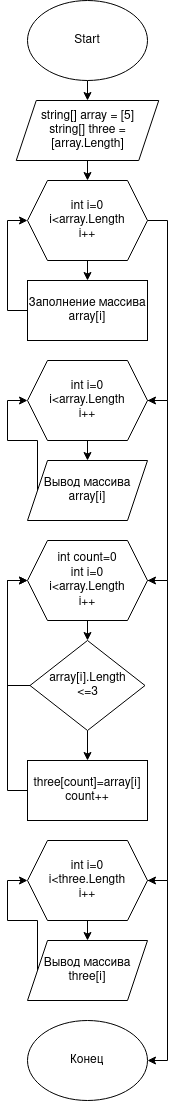

The diagram above was exported from draw.io. Its source (the exported page's mxGraphModel, read from the mxfile embedded in the PNG):
<mxGraphModel dx="1046" dy="483" grid="1" gridSize="10" guides="1" tooltips="1" connect="1" arrows="1" fold="1" page="1" pageScale="1" pageWidth="850" pageHeight="1100" math="0" shadow="0">
  <root>
    <mxCell id="0" />
    <mxCell id="1" parent="0" />
    <mxCell id="Jv7CwJYWNE7ylfZc_ZuH-8" style="edgeStyle=orthogonalEdgeStyle;rounded=0;orthogonalLoop=1;jettySize=auto;html=1;exitX=0;exitY=0.5;exitDx=0;exitDy=0;entryX=0;entryY=0.5;entryDx=0;entryDy=0;" edge="1" parent="1" source="Jv7CwJYWNE7ylfZc_ZuH-1" target="Jv7CwJYWNE7ylfZc_ZuH-4">
      <mxGeometry relative="1" as="geometry" />
    </mxCell>
    <mxCell id="Jv7CwJYWNE7ylfZc_ZuH-1" value="&lt;div&gt;Заполнение массива &lt;br&gt;&lt;/div&gt;&lt;div&gt;array[i]&lt;/div&gt;" style="rounded=0;whiteSpace=wrap;html=1;" vertex="1" parent="1">
      <mxGeometry x="305" y="280" width="120" height="60" as="geometry" />
    </mxCell>
    <mxCell id="Jv7CwJYWNE7ylfZc_ZuH-6" style="edgeStyle=orthogonalEdgeStyle;rounded=0;orthogonalLoop=1;jettySize=auto;html=1;exitX=0.5;exitY=1;exitDx=0;exitDy=0;entryX=0.5;entryY=0;entryDx=0;entryDy=0;" edge="1" parent="1" source="Jv7CwJYWNE7ylfZc_ZuH-2" target="Jv7CwJYWNE7ylfZc_ZuH-4">
      <mxGeometry relative="1" as="geometry" />
    </mxCell>
    <mxCell id="Jv7CwJYWNE7ylfZc_ZuH-2" value="&lt;div&gt;string[] array = [5]&lt;br&gt;&lt;/div&gt;&lt;div&gt;string[] three = [array.Length]&lt;br&gt;&lt;/div&gt;" style="shape=parallelogram;perimeter=parallelogramPerimeter;whiteSpace=wrap;html=1;fixedSize=1;" vertex="1" parent="1">
      <mxGeometry x="293.75" y="100" width="142.5" height="60" as="geometry" />
    </mxCell>
    <mxCell id="Jv7CwJYWNE7ylfZc_ZuH-5" style="edgeStyle=orthogonalEdgeStyle;rounded=0;orthogonalLoop=1;jettySize=auto;html=1;exitX=0.5;exitY=1;exitDx=0;exitDy=0;entryX=0.5;entryY=0;entryDx=0;entryDy=0;" edge="1" parent="1" source="Jv7CwJYWNE7ylfZc_ZuH-3" target="Jv7CwJYWNE7ylfZc_ZuH-2">
      <mxGeometry relative="1" as="geometry" />
    </mxCell>
    <mxCell id="Jv7CwJYWNE7ylfZc_ZuH-3" value="Start" style="ellipse;whiteSpace=wrap;html=1;" vertex="1" parent="1">
      <mxGeometry x="305" width="120" height="80" as="geometry" />
    </mxCell>
    <mxCell id="Jv7CwJYWNE7ylfZc_ZuH-7" style="edgeStyle=orthogonalEdgeStyle;rounded=0;orthogonalLoop=1;jettySize=auto;html=1;exitX=0.5;exitY=1;exitDx=0;exitDy=0;entryX=0.5;entryY=0;entryDx=0;entryDy=0;" edge="1" parent="1" source="Jv7CwJYWNE7ylfZc_ZuH-4" target="Jv7CwJYWNE7ylfZc_ZuH-1">
      <mxGeometry relative="1" as="geometry" />
    </mxCell>
    <mxCell id="Jv7CwJYWNE7ylfZc_ZuH-16" style="edgeStyle=orthogonalEdgeStyle;rounded=0;orthogonalLoop=1;jettySize=auto;html=1;exitX=1;exitY=0.5;exitDx=0;exitDy=0;entryX=1;entryY=0.5;entryDx=0;entryDy=0;" edge="1" parent="1" source="Jv7CwJYWNE7ylfZc_ZuH-4" target="Jv7CwJYWNE7ylfZc_ZuH-15">
      <mxGeometry relative="1" as="geometry" />
    </mxCell>
    <mxCell id="Jv7CwJYWNE7ylfZc_ZuH-4" value="&lt;div&gt;int i=0&lt;/div&gt;&lt;div&gt;i&amp;lt;array.Length&lt;/div&gt;&lt;div&gt;i++&lt;br&gt;&lt;/div&gt;" style="shape=hexagon;perimeter=hexagonPerimeter2;whiteSpace=wrap;html=1;fixedSize=1;" vertex="1" parent="1">
      <mxGeometry x="305" y="180" width="120" height="80" as="geometry" />
    </mxCell>
    <mxCell id="Jv7CwJYWNE7ylfZc_ZuH-18" style="edgeStyle=orthogonalEdgeStyle;rounded=0;orthogonalLoop=1;jettySize=auto;html=1;exitX=0.5;exitY=1;exitDx=0;exitDy=0;entryX=0.5;entryY=0;entryDx=0;entryDy=0;" edge="1" parent="1" source="Jv7CwJYWNE7ylfZc_ZuH-15" target="Jv7CwJYWNE7ylfZc_ZuH-17">
      <mxGeometry relative="1" as="geometry" />
    </mxCell>
    <mxCell id="Jv7CwJYWNE7ylfZc_ZuH-22" style="edgeStyle=orthogonalEdgeStyle;rounded=0;orthogonalLoop=1;jettySize=auto;html=1;exitX=1;exitY=0.5;exitDx=0;exitDy=0;entryX=1;entryY=0.5;entryDx=0;entryDy=0;" edge="1" parent="1" source="Jv7CwJYWNE7ylfZc_ZuH-15" target="Jv7CwJYWNE7ylfZc_ZuH-20">
      <mxGeometry relative="1" as="geometry" />
    </mxCell>
    <mxCell id="Jv7CwJYWNE7ylfZc_ZuH-15" value="&lt;div&gt;int i=0&lt;/div&gt;&lt;div&gt;i&amp;lt;array.Length&lt;/div&gt;&lt;div&gt;i++&lt;br&gt;&lt;/div&gt;" style="shape=hexagon;perimeter=hexagonPerimeter2;whiteSpace=wrap;html=1;fixedSize=1;" vertex="1" parent="1">
      <mxGeometry x="305" y="360" width="120" height="80" as="geometry" />
    </mxCell>
    <mxCell id="Jv7CwJYWNE7ylfZc_ZuH-19" style="edgeStyle=orthogonalEdgeStyle;rounded=0;orthogonalLoop=1;jettySize=auto;html=1;exitX=0;exitY=0.5;exitDx=0;exitDy=0;entryX=0;entryY=0.5;entryDx=0;entryDy=0;" edge="1" parent="1" source="Jv7CwJYWNE7ylfZc_ZuH-17" target="Jv7CwJYWNE7ylfZc_ZuH-15">
      <mxGeometry relative="1" as="geometry" />
    </mxCell>
    <mxCell id="Jv7CwJYWNE7ylfZc_ZuH-17" value="&lt;div&gt;Вывод массива&lt;br&gt;&lt;/div&gt;&lt;div&gt;array[i]&lt;br&gt;&lt;/div&gt;" style="shape=parallelogram;perimeter=parallelogramPerimeter;whiteSpace=wrap;html=1;fixedSize=1;" vertex="1" parent="1">
      <mxGeometry x="305" y="460" width="120" height="60" as="geometry" />
    </mxCell>
    <mxCell id="Jv7CwJYWNE7ylfZc_ZuH-26" style="edgeStyle=orthogonalEdgeStyle;rounded=0;orthogonalLoop=1;jettySize=auto;html=1;exitX=0.5;exitY=1;exitDx=0;exitDy=0;entryX=0.5;entryY=0;entryDx=0;entryDy=0;" edge="1" parent="1" source="Jv7CwJYWNE7ylfZc_ZuH-20" target="Jv7CwJYWNE7ylfZc_ZuH-25">
      <mxGeometry relative="1" as="geometry" />
    </mxCell>
    <mxCell id="Jv7CwJYWNE7ylfZc_ZuH-32" style="edgeStyle=orthogonalEdgeStyle;rounded=0;orthogonalLoop=1;jettySize=auto;html=1;exitX=1;exitY=0.5;exitDx=0;exitDy=0;entryX=1;entryY=0.5;entryDx=0;entryDy=0;" edge="1" parent="1" source="Jv7CwJYWNE7ylfZc_ZuH-20" target="Jv7CwJYWNE7ylfZc_ZuH-29">
      <mxGeometry relative="1" as="geometry" />
    </mxCell>
    <mxCell id="Jv7CwJYWNE7ylfZc_ZuH-20" value="&lt;div&gt;&lt;div&gt;int count=0&lt;/div&gt;&lt;/div&gt;&lt;div&gt;int i=0&lt;/div&gt;&lt;div&gt;i&amp;lt;array.Length&lt;/div&gt;&lt;div&gt;i++&lt;br&gt;&lt;/div&gt;" style="shape=hexagon;perimeter=hexagonPerimeter2;whiteSpace=wrap;html=1;fixedSize=1;" vertex="1" parent="1">
      <mxGeometry x="305" y="540" width="120" height="80" as="geometry" />
    </mxCell>
    <mxCell id="Jv7CwJYWNE7ylfZc_ZuH-24" style="edgeStyle=orthogonalEdgeStyle;rounded=0;orthogonalLoop=1;jettySize=auto;html=1;exitX=0;exitY=0.5;exitDx=0;exitDy=0;entryX=0;entryY=0.5;entryDx=0;entryDy=0;" edge="1" parent="1" source="Jv7CwJYWNE7ylfZc_ZuH-21" target="Jv7CwJYWNE7ylfZc_ZuH-20">
      <mxGeometry relative="1" as="geometry" />
    </mxCell>
    <mxCell id="Jv7CwJYWNE7ylfZc_ZuH-21" value="&lt;div&gt;three[count]=array[i]&lt;/div&gt;&lt;div&gt;count++&lt;br&gt;&lt;/div&gt;" style="rounded=0;whiteSpace=wrap;html=1;" vertex="1" parent="1">
      <mxGeometry x="305" y="760" width="120" height="60" as="geometry" />
    </mxCell>
    <mxCell id="Jv7CwJYWNE7ylfZc_ZuH-27" style="edgeStyle=orthogonalEdgeStyle;rounded=0;orthogonalLoop=1;jettySize=auto;html=1;exitX=0.5;exitY=1;exitDx=0;exitDy=0;entryX=0.5;entryY=0;entryDx=0;entryDy=0;" edge="1" parent="1" source="Jv7CwJYWNE7ylfZc_ZuH-25" target="Jv7CwJYWNE7ylfZc_ZuH-21">
      <mxGeometry relative="1" as="geometry" />
    </mxCell>
    <mxCell id="Jv7CwJYWNE7ylfZc_ZuH-28" style="edgeStyle=orthogonalEdgeStyle;rounded=0;orthogonalLoop=1;jettySize=auto;html=1;exitX=0;exitY=0.5;exitDx=0;exitDy=0;entryX=0;entryY=0.5;entryDx=0;entryDy=0;" edge="1" parent="1" source="Jv7CwJYWNE7ylfZc_ZuH-25" target="Jv7CwJYWNE7ylfZc_ZuH-20">
      <mxGeometry relative="1" as="geometry" />
    </mxCell>
    <mxCell id="Jv7CwJYWNE7ylfZc_ZuH-25" value="&lt;div&gt;array[i].Length&lt;/div&gt;&lt;div&gt;&amp;lt;=3&lt;/div&gt;" style="rhombus;whiteSpace=wrap;html=1;" vertex="1" parent="1">
      <mxGeometry x="307.5" y="640" width="115" height="90" as="geometry" />
    </mxCell>
    <mxCell id="Jv7CwJYWNE7ylfZc_ZuH-33" style="edgeStyle=orthogonalEdgeStyle;rounded=0;orthogonalLoop=1;jettySize=auto;html=1;exitX=0.5;exitY=1;exitDx=0;exitDy=0;entryX=0.5;entryY=0;entryDx=0;entryDy=0;" edge="1" parent="1" source="Jv7CwJYWNE7ylfZc_ZuH-29" target="Jv7CwJYWNE7ylfZc_ZuH-30">
      <mxGeometry relative="1" as="geometry" />
    </mxCell>
    <mxCell id="Jv7CwJYWNE7ylfZc_ZuH-39" style="edgeStyle=orthogonalEdgeStyle;rounded=0;orthogonalLoop=1;jettySize=auto;html=1;exitX=1;exitY=0.5;exitDx=0;exitDy=0;entryX=1;entryY=0.5;entryDx=0;entryDy=0;" edge="1" parent="1" source="Jv7CwJYWNE7ylfZc_ZuH-29" target="Jv7CwJYWNE7ylfZc_ZuH-35">
      <mxGeometry relative="1" as="geometry" />
    </mxCell>
    <mxCell id="Jv7CwJYWNE7ylfZc_ZuH-29" value="&lt;div&gt;int i=0&lt;/div&gt;&lt;div&gt;i&amp;lt;three.Length&lt;/div&gt;&lt;div&gt;i++&lt;br&gt;&lt;/div&gt;" style="shape=hexagon;perimeter=hexagonPerimeter2;whiteSpace=wrap;html=1;fixedSize=1;" vertex="1" parent="1">
      <mxGeometry x="305" y="840" width="120" height="80" as="geometry" />
    </mxCell>
    <mxCell id="Jv7CwJYWNE7ylfZc_ZuH-34" style="edgeStyle=orthogonalEdgeStyle;rounded=0;orthogonalLoop=1;jettySize=auto;html=1;exitX=0;exitY=0.5;exitDx=0;exitDy=0;entryX=0;entryY=0.5;entryDx=0;entryDy=0;" edge="1" parent="1" source="Jv7CwJYWNE7ylfZc_ZuH-30" target="Jv7CwJYWNE7ylfZc_ZuH-29">
      <mxGeometry relative="1" as="geometry" />
    </mxCell>
    <mxCell id="Jv7CwJYWNE7ylfZc_ZuH-30" value="&lt;div&gt;Вывод массива&lt;br&gt;&lt;/div&gt;&lt;div&gt;three[i]&lt;br&gt;&lt;/div&gt;" style="shape=parallelogram;perimeter=parallelogramPerimeter;whiteSpace=wrap;html=1;fixedSize=1;" vertex="1" parent="1">
      <mxGeometry x="305" y="940" width="120" height="60" as="geometry" />
    </mxCell>
    <mxCell id="Jv7CwJYWNE7ylfZc_ZuH-35" value="Конец" style="ellipse;whiteSpace=wrap;html=1;" vertex="1" parent="1">
      <mxGeometry x="305" y="1020" width="120" height="80" as="geometry" />
    </mxCell>
  </root>
</mxGraphModel>